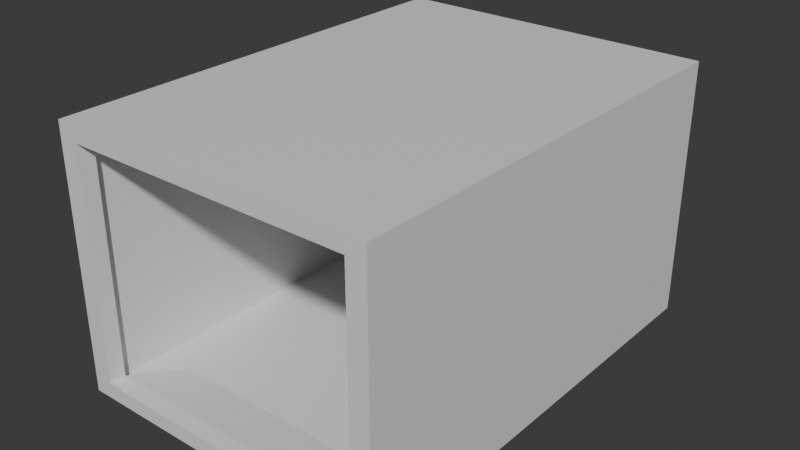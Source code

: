 # Source: Truck1.blend  (saved by Blender 5.0.119; exported with 4.5.12 LTS)
import bpy
from mathutils import Matrix  # noqa: F401  (used for matrix-valued properties, if any)

bpy.ops.wm.read_factory_settings(use_empty=True)
scene = bpy.context.scene
scene.name = 'Scene'

# ---- collections
col_collection = bpy.data.collections.new('Collection'); scene.collection.children.link(col_collection)

# ---- materials (node trees are filled in below, after node groups)
mat_material = bpy.data.materials.new('Material')
mat_material.alpha_threshold = 0.0
mat_material.use_backface_culling_lightprobe_volume = False
mat_material.roughness = 0.5
mat_material.line_color = (0.0, 0.0, 0.0, 1.0)

# ---- material node trees
mat_material.use_nodes = True; mat_material.node_tree.nodes.clear()
_N = mat_material.node_tree.nodes; _L = mat_material.node_tree.links
n0 = _N.new('ShaderNodeOutputMaterial'); n0.name = 'Material Output'; n0.location = (200, 100)
n1 = _N.new('ShaderNodeBsdfPrincipled'); n1.name = 'Principled BSDF'; n1.location = (-200, 100)
_L.new(n1.outputs[0], n0.inputs[0])
n0.is_active_output = True

# ---- world
world_world = bpy.data.worlds.new('World'); scene.world = world_world
world_world.use_nodes = True; world_world.node_tree.nodes.clear()
_N = world_world.node_tree.nodes; _L = world_world.node_tree.links
n0 = _N.new('ShaderNodeOutputWorld'); n0.name = 'World Output'; n0.location = (200, 100)
n1 = _N.new('ShaderNodeBackground'); n1.name = 'Background'; n1.location = (-200, 100)
n1.inputs[0].default_value = (0.05088, 0.05088, 0.05088, 1.0)
_L.new(n1.outputs[0], n0.inputs[0])
n0.is_active_output = True
world_world.color = (0.05088, 0.05088, 0.05088)
world_world.sun_shadow_jitter_overblur = 0.0

# ---- meshes
me_cube = bpy.data.meshes.new('Cube')
me_cube.from_pydata([(1.676, 4.876, 2.793), (1.676, 4.876, 0.1052), (1.676, 0.1836, 2.793), (1.676, 0.1836, 0.1052), (-1.676, 4.876, 2.793), (-1.676, 4.876, 0.1052), (-1.676, 0.1836, 2.793), (-1.676, 0.1836, 0.1052), (-1.807, 5.059, 0.0002986), (-1.807, 0.0003693, 0.0002986), (1.807, 5.059, 0.0002986), (1.807, 5.059, 2.898), (-1.807, 0.0003693, 2.898), (1.807, 0.0003693, 2.898), (1.807, 0.0003693, 0.0002986), (-1.807, 5.059, 2.898), (-1.593, 0.0003693, 0.1718), (-1.593, 0.0003693, 2.726), (1.593, 0.0003693, 2.726), (1.593, 0.0003693, 0.1718), (-1.59, 0.1836, 0.1741), (-1.59, 0.1836, 2.724), (1.59, 0.1836, 2.724), (1.59, 0.1836, 0.1741), (-1.287, 0.8169, 0.04099), (1.287, 0.8169, 0.04099), (-1.221, 0.8169, 0.09383), (1.221, 0.8169, 0.09383)], [], [(0, 2, 6, 4), (7, 6, 21, 20), (7, 5, 4, 6), (5, 7, 3, 1), (1, 3, 2, 0), (5, 1, 0, 4), (11, 15, 12, 13), (13, 12, 17, 18), (9, 12, 15, 8), (8, 10, 14, 9), (10, 11, 13, 14), (8, 15, 11, 10), (14, 13, 18, 19), (12, 9, 16, 17), (9, 14, 19, 16), (23, 3, 25, 27), (6, 2, 22, 21), (2, 3, 23, 22), (19, 18, 22, 23), (17, 21, 22, 18), (17, 16, 20, 21), (19, 23, 20, 16), (25, 24, 26, 27), (3, 7, 24, 25), (7, 20, 26, 24), (20, 23, 27, 26)])
_uv = me_cube.uv_layers.new(name='UVMap')
_uv.uv.foreach_set('vector', [0.625, 0.5, 0.625, 0.75, 0.875, 0.75, 0.875, 0.5, 0.375, 0.0, 0.625, 0.0, 0.625, 0.0, 0.375, 0.0, 0.375, 0.0, 0.375, 0.25, 0.625, 0.25, 0.625, 0.0, 0.125, 0.5, 0.125, 0.75, 0.375, 0.75, 0.375, 0.5, 0.375, 0.5, 0.375, 0.75, 0.625, 0.75, 0.625, 0.5, 0.375, 0.25, 0.375, 0.5, 0.625, 0.5, 0.625, 0.25, 0.625, 0.5, 0.875, 0.5, 0.875, 0.75, 0.625, 0.75, 0.625, 0.75, 0.875, 0.75, 0.875, 0.75, 0.625, 0.75, 0.375, 0.0, 0.625, 0.0, 0.625, 0.25, 0.375, 0.25, 0.125, 0.5, 0.375, 0.5, 0.375, 0.75, 0.125, 0.75, 0.375, 0.5, 0.625, 0.5, 0.625, 0.75, 0.375, 0.75, 0.375, 0.25, 0.625, 0.25, 0.625, 0.5, 0.375, 0.5, 0.375, 0.75, 0.625, 0.75, 0.625, 0.75, 0.375, 0.75, 0.625, 0.0, 0.375, 0.0, 0.375, 0.0, 0.625, 0.0, 0.125, 0.75, 0.375, 0.75, 0.375, 0.75, 0.125, 0.75, 0.375, 0.75, 0.375, 0.75, 0.375, 0.75, 0.375, 0.75, 0.875, 0.75, 0.625, 0.75, 0.625, 0.75, 0.875, 0.75, 0.625, 0.75, 0.375, 0.75, 0.375, 0.75, 0.625, 0.75, 0.375, 0.75, 0.625, 0.75, 0.625, 0.75, 0.375, 0.75, 0.875, 0.75, 0.875, 0.75, 0.625, 0.75, 0.625, 0.75, 0.875, 0.75, 0.375, 0.0, 0.375, 0.0, 0.875, 0.75, 0.375, 0.75, 0.375, 0.75, 0.125, 0.75, 0.375, 0.0, 0.375, 0.75, 0.125, 0.75, 0.125, 0.75, 0.375, 0.75, 0.375, 0.75, 0.125, 0.75, 0.125, 0.75, 0.375, 0.75, 0.375, 0.0, 0.375, 0.0, 0.375, 0.0, 0.375, 0.0, 0.125, 0.75, 0.375, 0.75, 0.375, 0.75, 0.125, 0.75])
me_cube.materials.append(mat_material)
me_cube.use_mirror_vertex_groups = False
me_cube.update()

# ---- objects
ob_cube = bpy.data.objects.new('Cube', me_cube)

# ---- transforms, parenting, visibility, modifiers, constraints
ob_cube.location = (0.0, 0.0, 0.0)
ob_cube.lock_rotations_4d = False
ob_cube.empty_display_type = 'ARROWS'
ob_cube.lineart.crease_threshold = 0.0

# ---- collection membership
col_collection.objects.link(ob_cube)

# ---- scene / render settings (as saved in the file)
scene.frame_start = 1; scene.frame_end = 250; scene.frame_set(1)
scene.render.engine = 'BLENDER_EEVEE_NEXT'
scene.render.bake_bias = 0.0
scene.render.bake_samples = 0
scene.cycles.sampling_pattern = 'TABULATED_SOBOL'
scene.eevee.use_volume_custom_range = False
bpy.context.view_layer.update()

# ---- added for rendering (the .blend has no active camera and no usable light): camera, sun
cam_auto = bpy.data.cameras.new('AutoCamera')
cam_auto.lens = 50.0
cam_auto.sensor_width = 36.0
cam_auto.clip_end = 1000.0
ob_auto_camera = bpy.data.objects.new('AutoCamera', cam_auto)
scene.collection.objects.link(ob_auto_camera)
ob_auto_camera.location = (6.34617, -5.08568, 6.52602)
ob_auto_camera.rotation_euler = (1.09748, -7.21219e-08, 0.694738)
scene.camera = ob_auto_camera
light_auto_sun = bpy.data.lights.new('AutoSun', 'SUN')
light_auto_sun.energy = 3.0
light_auto_sun.angle = 0.0523599
ob_auto_sun = bpy.data.objects.new('AutoSun', light_auto_sun)
scene.collection.objects.link(ob_auto_sun)
ob_auto_sun.rotation_euler = (0.872665, 0.174533, 0.523599)
bpy.context.view_layer.update()
